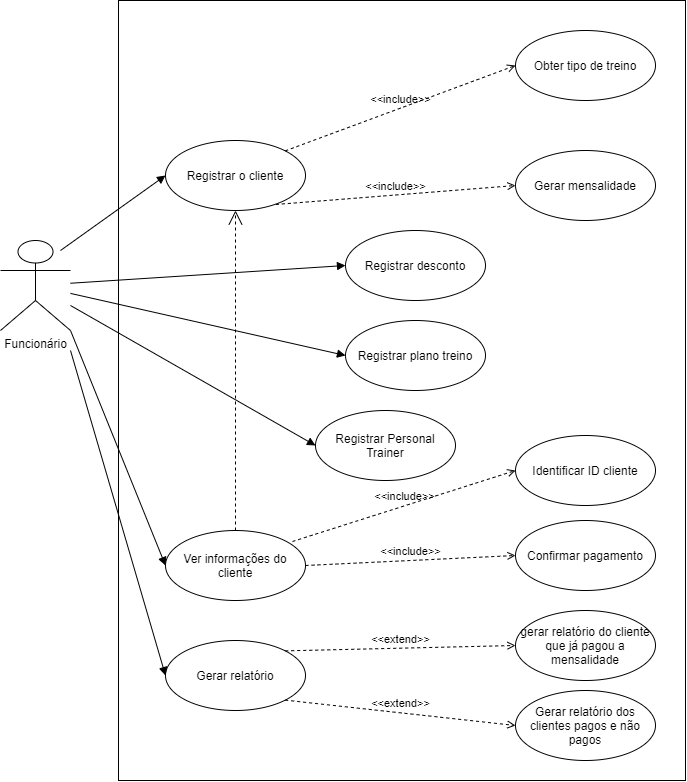

The diagram above was exported from draw.io. Its source (the exported page's mxGraphModel, read from the mxfile embedded in the PNG):
<mxGraphModel dx="1529" dy="852" grid="1" gridSize="10" guides="1" tooltips="1" connect="1" arrows="1" fold="1" page="1" pageScale="1" pageWidth="827" pageHeight="1169" math="0" shadow="0">
  <root>
    <mxCell id="0" />
    <mxCell id="1" parent="0" />
    <mxCell id="fBbD-oj5oAEslkXOo3_l-1" value="" style="html=1;" parent="1" vertex="1">
      <mxGeometry x="623" y="150" width="567" height="780" as="geometry" />
    </mxCell>
    <mxCell id="fBbD-oj5oAEslkXOo3_l-2" style="edgeStyle=orthogonalEdgeStyle;rounded=0;orthogonalLoop=1;jettySize=auto;html=1;exitX=1;exitY=1;exitDx=0;exitDy=0;exitPerimeter=0;" parent="1" source="fBbD-oj5oAEslkXOo3_l-3" edge="1">
      <mxGeometry relative="1" as="geometry">
        <mxPoint x="575" y="480" as="targetPoint" />
      </mxGeometry>
    </mxCell>
    <mxCell id="fBbD-oj5oAEslkXOo3_l-3" value="Funcionário" style="shape=umlActor;verticalLabelPosition=bottom;verticalAlign=top;html=1;outlineConnect=0;" parent="1" vertex="1">
      <mxGeometry x="505" y="390" width="70" height="90" as="geometry" />
    </mxCell>
    <mxCell id="fBbD-oj5oAEslkXOo3_l-4" value="Registrar o cliente" style="ellipse;whiteSpace=wrap;html=1;" parent="1" vertex="1">
      <mxGeometry x="670" y="290" width="140" height="70" as="geometry" />
    </mxCell>
    <mxCell id="fBbD-oj5oAEslkXOo3_l-5" value="Ver informações do cliente" style="ellipse;whiteSpace=wrap;html=1;" parent="1" vertex="1">
      <mxGeometry x="670" y="680" width="140" height="70" as="geometry" />
    </mxCell>
    <mxCell id="fBbD-oj5oAEslkXOo3_l-6" value="" style="html=1;verticalAlign=bottom;endArrow=block;entryX=0;entryY=0.5;entryDx=0;entryDy=0;" parent="1" target="fBbD-oj5oAEslkXOo3_l-4" edge="1">
      <mxGeometry width="80" relative="1" as="geometry">
        <mxPoint x="565" y="400" as="sourcePoint" />
        <mxPoint x="645" y="400" as="targetPoint" />
      </mxGeometry>
    </mxCell>
    <mxCell id="fBbD-oj5oAEslkXOo3_l-7" value="" style="html=1;verticalAlign=bottom;endArrow=block;entryX=0;entryY=0.5;entryDx=0;entryDy=0;exitX=1;exitY=1;exitDx=0;exitDy=0;exitPerimeter=0;" parent="1" source="fBbD-oj5oAEslkXOo3_l-3" target="fBbD-oj5oAEslkXOo3_l-5" edge="1">
      <mxGeometry width="80" relative="1" as="geometry">
        <mxPoint x="575" y="448" as="sourcePoint" />
        <mxPoint x="658.8079306431882" y="479.1286599531843" as="targetPoint" />
        <Array as="points" />
      </mxGeometry>
    </mxCell>
    <mxCell id="fBbD-oj5oAEslkXOo3_l-10" value="Gerar relatório" style="ellipse;whiteSpace=wrap;html=1;" parent="1" vertex="1">
      <mxGeometry x="670" y="790" width="140" height="70" as="geometry" />
    </mxCell>
    <mxCell id="fBbD-oj5oAEslkXOo3_l-11" value="" style="html=1;verticalAlign=bottom;endArrow=block;entryX=0;entryY=0.5;entryDx=0;entryDy=0;" parent="1" target="fBbD-oj5oAEslkXOo3_l-10" edge="1">
      <mxGeometry width="80" relative="1" as="geometry">
        <mxPoint x="575" y="500" as="sourcePoint" />
        <mxPoint x="635" y="652.6666666666666" as="targetPoint" />
        <Array as="points" />
      </mxGeometry>
    </mxCell>
    <mxCell id="fBbD-oj5oAEslkXOo3_l-16" value="&amp;lt;&amp;lt;include&amp;gt;&amp;gt;" style="html=1;verticalAlign=bottom;labelBackgroundColor=none;endArrow=open;endFill=0;dashed=1;exitX=1;exitY=0;exitDx=0;exitDy=0;entryX=0;entryY=0.5;entryDx=0;entryDy=0;" parent="1" source="fBbD-oj5oAEslkXOo3_l-4" target="fBbD-oj5oAEslkXOo3_l-19" edge="1">
      <mxGeometry width="160" relative="1" as="geometry">
        <mxPoint x="769.96" y="330.98" as="sourcePoint" />
        <mxPoint x="910.2629999999999" y="250.29999999999995" as="targetPoint" />
      </mxGeometry>
    </mxCell>
    <mxCell id="fBbD-oj5oAEslkXOo3_l-17" value="&amp;lt;&amp;lt;include&amp;gt;&amp;gt;" style="html=1;verticalAlign=bottom;labelBackgroundColor=none;endArrow=open;endFill=0;dashed=1;exitX=0.788;exitY=0.914;exitDx=0;exitDy=0;exitPerimeter=0;entryX=0;entryY=0.5;entryDx=0;entryDy=0;" parent="1" source="fBbD-oj5oAEslkXOo3_l-4" target="fBbD-oj5oAEslkXOo3_l-20" edge="1">
      <mxGeometry width="160" relative="1" as="geometry">
        <mxPoint x="779.96" y="340.98" as="sourcePoint" />
        <mxPoint x="1050" y="410" as="targetPoint" />
      </mxGeometry>
    </mxCell>
    <mxCell id="fBbD-oj5oAEslkXOo3_l-19" value="Obter tipo de treino" style="ellipse;whiteSpace=wrap;html=1;" parent="1" vertex="1">
      <mxGeometry x="1020" y="180" width="140" height="70" as="geometry" />
    </mxCell>
    <mxCell id="fBbD-oj5oAEslkXOo3_l-20" value="Gerar mensalidade" style="ellipse;whiteSpace=wrap;html=1;" parent="1" vertex="1">
      <mxGeometry x="1020" y="300" width="140" height="70" as="geometry" />
    </mxCell>
    <mxCell id="fBbD-oj5oAEslkXOo3_l-21" value="&amp;lt;&amp;lt;include&amp;gt;&amp;gt;" style="html=1;verticalAlign=bottom;labelBackgroundColor=none;endArrow=open;endFill=0;dashed=1;exitX=0.907;exitY=0.157;exitDx=0;exitDy=0;exitPerimeter=0;entryX=0;entryY=0.5;entryDx=0;entryDy=0;" parent="1" source="fBbD-oj5oAEslkXOo3_l-5" target="fBbD-oj5oAEslkXOo3_l-22" edge="1">
      <mxGeometry width="160" relative="1" as="geometry">
        <mxPoint x="780" y="520.98" as="sourcePoint" />
        <mxPoint x="1009.8890000000001" y="420" as="targetPoint" />
      </mxGeometry>
    </mxCell>
    <mxCell id="fBbD-oj5oAEslkXOo3_l-22" value="Identificar ID cliente" style="ellipse;whiteSpace=wrap;html=1;" parent="1" vertex="1">
      <mxGeometry x="1020" y="585" width="140" height="70" as="geometry" />
    </mxCell>
    <mxCell id="fBbD-oj5oAEslkXOo3_l-23" value="&amp;lt;&amp;lt;include&amp;gt;&amp;gt;" style="html=1;verticalAlign=bottom;labelBackgroundColor=none;endArrow=open;endFill=0;dashed=1;exitX=1;exitY=0.5;exitDx=0;exitDy=0;entryX=0;entryY=0.5;entryDx=0;entryDy=0;" parent="1" source="fBbD-oj5oAEslkXOo3_l-5" target="fBbD-oj5oAEslkXOo3_l-24" edge="1">
      <mxGeometry width="160" relative="1" as="geometry">
        <mxPoint x="786.98" y="510.99" as="sourcePoint" />
        <mxPoint x="1029.9" y="500.20000000000005" as="targetPoint" />
        <Array as="points" />
      </mxGeometry>
    </mxCell>
    <mxCell id="fBbD-oj5oAEslkXOo3_l-24" value="Confirmar pagamento" style="ellipse;whiteSpace=wrap;html=1;" parent="1" vertex="1">
      <mxGeometry x="1020" y="670" width="140" height="70" as="geometry" />
    </mxCell>
    <mxCell id="fBbD-oj5oAEslkXOo3_l-28" value="gerar relatório do cliente que já pagou a mensalidade" style="ellipse;whiteSpace=wrap;html=1;" parent="1" vertex="1">
      <mxGeometry x="1020" y="760" width="140" height="70" as="geometry" />
    </mxCell>
    <mxCell id="fBbD-oj5oAEslkXOo3_l-30" value="Gerar relatório dos clientes pagos e não pagos" style="ellipse;whiteSpace=wrap;html=1;" parent="1" vertex="1">
      <mxGeometry x="1020" y="840" width="140" height="70" as="geometry" />
    </mxCell>
    <mxCell id="Zh7j5uoqZMpFyatOVfKX-1" value="Registrar desconto" style="ellipse;whiteSpace=wrap;html=1;" parent="1" vertex="1">
      <mxGeometry x="850" y="380" width="140" height="70" as="geometry" />
    </mxCell>
    <mxCell id="JnWtBRoa83S7OX0xzhjg-1" value="&amp;lt;&amp;lt;extend&amp;gt;&amp;gt;" style="html=1;verticalAlign=bottom;labelBackgroundColor=none;endArrow=open;endFill=0;dashed=1;exitX=1;exitY=1;exitDx=0;exitDy=0;entryX=0;entryY=0.5;entryDx=0;entryDy=0;" parent="1" source="fBbD-oj5oAEslkXOo3_l-10" target="fBbD-oj5oAEslkXOo3_l-30" edge="1">
      <mxGeometry width="160" relative="1" as="geometry">
        <mxPoint x="810" y="840" as="sourcePoint" />
        <mxPoint x="970" y="840" as="targetPoint" />
      </mxGeometry>
    </mxCell>
    <mxCell id="JnWtBRoa83S7OX0xzhjg-2" value="&amp;lt;&amp;lt;extend&amp;gt;&amp;gt;" style="html=1;verticalAlign=bottom;labelBackgroundColor=none;endArrow=open;endFill=0;dashed=1;entryX=0;entryY=0.5;entryDx=0;entryDy=0;exitX=1;exitY=0;exitDx=0;exitDy=0;" parent="1" source="fBbD-oj5oAEslkXOo3_l-10" target="fBbD-oj5oAEslkXOo3_l-28" edge="1">
      <mxGeometry width="160" relative="1" as="geometry">
        <mxPoint x="806.5" y="694.49" as="sourcePoint" />
        <mxPoint x="1006.4948993037488" y="809.9977057814281" as="targetPoint" />
      </mxGeometry>
    </mxCell>
    <mxCell id="JnWtBRoa83S7OX0xzhjg-3" value="" style="html=1;verticalAlign=bottom;endArrow=block;entryX=0;entryY=0.5;entryDx=0;entryDy=0;" parent="1" source="fBbD-oj5oAEslkXOo3_l-3" target="Zh7j5uoqZMpFyatOVfKX-1" edge="1">
      <mxGeometry width="80" relative="1" as="geometry">
        <mxPoint x="470" y="600" as="sourcePoint" />
        <mxPoint x="575" y="525" as="targetPoint" />
      </mxGeometry>
    </mxCell>
    <mxCell id="Ihc_HZQFOZM6cAbWfPz8-1" value="Registrar plano treino" style="ellipse;whiteSpace=wrap;html=1;" parent="1" vertex="1">
      <mxGeometry x="850" y="470" width="140" height="70" as="geometry" />
    </mxCell>
    <mxCell id="Ihc_HZQFOZM6cAbWfPz8-2" value="Registrar Personal Trainer" style="ellipse;whiteSpace=wrap;html=1;" parent="1" vertex="1">
      <mxGeometry x="820" y="560" width="140" height="70" as="geometry" />
    </mxCell>
    <mxCell id="Ihc_HZQFOZM6cAbWfPz8-3" value="" style="endArrow=open;endSize=12;dashed=1;html=1;exitX=0.5;exitY=0;exitDx=0;exitDy=0;entryX=0.5;entryY=1;entryDx=0;entryDy=0;" parent="1" source="fBbD-oj5oAEslkXOo3_l-5" target="fBbD-oj5oAEslkXOo3_l-4" edge="1">
      <mxGeometry x="-0.4375" y="240" width="160" relative="1" as="geometry">
        <mxPoint x="660" y="510" as="sourcePoint" />
        <mxPoint x="820" y="510" as="targetPoint" />
        <mxPoint as="offset" />
      </mxGeometry>
    </mxCell>
    <mxCell id="Ihc_HZQFOZM6cAbWfPz8-5" value="" style="html=1;verticalAlign=bottom;endArrow=block;entryX=0;entryY=0.5;entryDx=0;entryDy=0;" parent="1" source="fBbD-oj5oAEslkXOo3_l-3" target="Ihc_HZQFOZM6cAbWfPz8-1" edge="1">
      <mxGeometry width="80" relative="1" as="geometry">
        <mxPoint x="420" y="630" as="sourcePoint" />
        <mxPoint x="515.000000000003" y="897" as="targetPoint" />
        <Array as="points" />
      </mxGeometry>
    </mxCell>
    <mxCell id="Ihc_HZQFOZM6cAbWfPz8-6" value="" style="html=1;verticalAlign=bottom;endArrow=block;entryX=0;entryY=0.5;entryDx=0;entryDy=0;" parent="1" source="fBbD-oj5oAEslkXOo3_l-3" target="Ihc_HZQFOZM6cAbWfPz8-2" edge="1">
      <mxGeometry width="80" relative="1" as="geometry">
        <mxPoint x="360" y="733" as="sourcePoint" />
        <mxPoint x="455.00000000000296" y="1000" as="targetPoint" />
        <Array as="points" />
      </mxGeometry>
    </mxCell>
  </root>
</mxGraphModel>